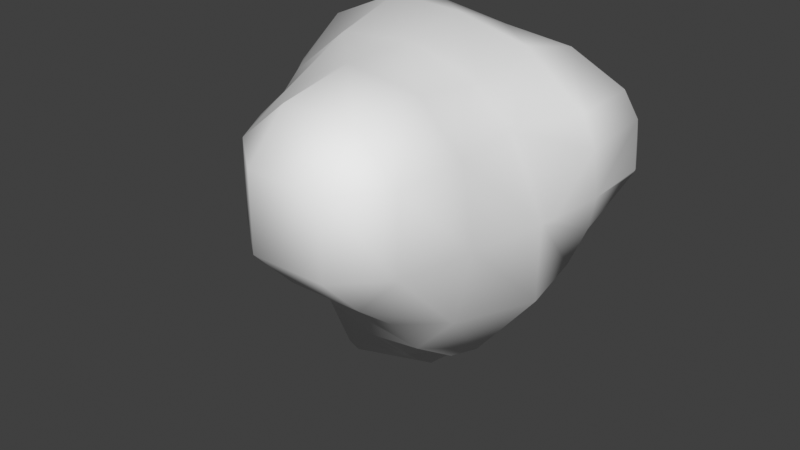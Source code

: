 # Source: floating_island_1.blend  (saved by Blender 4.5.91; exported with 4.5.12 LTS)
import bpy
from mathutils import Matrix  # noqa: F401  (used for matrix-valued properties, if any)

bpy.ops.wm.read_factory_settings(use_empty=True)
scene = bpy.context.scene
scene.name = 'Scene'

# ---- world
world_world = bpy.data.worlds.new('World'); scene.world = world_world
world_world.use_nodes = True; world_world.node_tree.nodes.clear()
_N = world_world.node_tree.nodes; _L = world_world.node_tree.links
n0 = _N.new('ShaderNodeOutputWorld'); n0.name = 'World Output'; n0.location = (300, 300)
n1 = _N.new('ShaderNodeBackground'); n1.name = 'Background'; n1.location = (10, 300)
n1.inputs[0].default_value = (0.05088, 0.05088, 0.05088, 1.0)
_L.new(n1.outputs[0], n0.inputs[0])
n0.is_active_output = True
world_world.color = (0.05088, 0.05088, 0.05088)
world_world.use_sun_shadow = False
world_world.sun_shadow_jitter_overblur = 0.0

# ---- meshes
me_floatingisland1_mesh = bpy.data.meshes.new('floatingisland1 mesh')
me_floatingisland1_mesh.from_pydata([(0.08644, 1.461, -1.18), (0.08644, 1.336, -1.85), (0.8203, 0.5507, -1.85), (0.9964, 0.5507, -1.661), (0.9964, 1.248, -0.9404), (0.3499, 1.461, -0.9404), (0.9964, 0.212, -1.85), (0.08644, -0.3593, -2.373), (0.9964, -0.3593, -1.918), (0.1414, 0.5507, -2.76), (0.08644, 0.1467, -2.76), (0.08644, 0.5507, -2.825), (-0.8236, 0.5507, -3.07), (-0.8236, -0.1995, -2.76), (-1.219, 0.5507, -2.76), (-0.8236, -0.3593, -2.55), (-1.635, 0.5507, -1.85), (-1.303, -0.3593, -1.85), (-0.8236, 1.461, -1.968), (-0.9047, 1.461, -1.85), (-0.8236, 1.06, -2.76), (-0.8236, 1.493, -1.85), (-0.8236, -0.6586, -1.85), (-0.8236, 1.461, 1.446), (-0.8236, 1.905, 0.8796), (0.08644, 1.819, 0.8796), (0.08644, 1.461, 1.311), (-0.1685, 1.461, -1.85), (0.08644, 1.546, -0.9404), (-0.8236, 1.658, -0.9404), (-0.8236, -1.269, 1.038), (-0.8236, -0.3593, 1.46), (0.08644, -0.3593, 1.552), (0.08644, -1.269, 1.548), (-0.8236, 0.5507, 1.705), (0.08644, 0.5507, 1.665), (0.9964, 0.5507, 1.453), (0.9964, -0.3593, 1.294), (-0.8236, -0.9418, -0.9404), (-0.4097, -1.269, -0.9404), (0.08644, -1.269, -1.366), (0.08644, -0.8874, -1.85), (0.08644, -1.668, -0.9404), (0.9964, -1.687, -0.9404), (0.9964, -1.269, -1.443), (0.08644, -2.179, -0.5613), (0.9964, -2.179, -0.5546), (0.08644, -2.68, -0.03037), (0.9964, -2.679, -0.03037), (1.466, -1.269, -0.9404), (-1.734, 1.461, 0.9528), (-1.779, 1.461, 0.8796), (-1.734, 1.513, 0.8796), (-1.734, 0.5507, 1.299), (-2.017, 0.5507, 0.8796), (-1.734, -0.074, 0.8796), (-1.734, -0.2399, -0.03037), (-2.067, 0.5507, -0.03037), (-1.734, 0.1902, -0.9404), (-1.79, 0.5507, -0.9404), (-1.734, 0.5507, -1.149), (-1.734, 0.8498, -0.9404), (-1.535, -0.3593, 0.8796), (-1.657, -0.3593, -0.03037), (0.9964, 1.461, -0.7301), (0.9964, 2.07, -0.03037), (0.08644, 1.898, -0.03037), (1.906, 1.461, -0.0972), (1.906, 1.554, -0.03037), (1.938, 1.461, -0.03037), (1.906, 1.461, 0.5766), (1.906, 0.5507, -0.4322), (1.978, 0.5507, -0.03037), (1.906, -0.1747, -0.03037), (1.906, 0.5507, 0.5081), (1.871, -0.3593, -0.03037), (1.446, -0.3593, 0.8796), (1.744, 0.5507, 0.8796), (1.711, 1.461, 0.8796), (0.08644, 0.71, -2.76), (0.9964, -0.6578, -1.85), (1.133, -0.3593, -1.85), (-0.8236, 1.948, -0.03037), (0.08644, -2.179, 1.388), (-0.518, -2.179, 0.8796), (-0.8236, -1.64, 0.8796), (-0.9484, -1.269, 0.8796), (-0.8236, -1.7, -0.03037), (-0.9934, -1.269, -0.03037), (-0.8236, -1.269, -0.3572), (-1.427, -0.3593, -0.9404), (-1.734, 1.545, -0.03037), (-1.807, 1.461, -0.03037), (-1.734, 1.461, -0.1908), (-1.302, 1.461, -0.9404), (0.9964, 1.882, 0.8796), (0.9964, 1.461, 1.221), (1.691, 0.5507, -0.9404), (0.08644, -2.68, 0.8796), (0.9964, -2.679, 0.8796), (0.9964, -2.179, 1.38), (1.497, -2.179, 0.8796), (1.497, -2.179, -0.03037), (-0.5303, -2.179, -0.03037), (1.869, -0.3593, -0.9404), (1.692, -1.269, -0.03037), (1.523, -1.269, 0.8796), (0.9964, -1.269, 1.424)], [], [(3, 2, 1, 0), (5, 4, 3, 0), (6, 2, 3), (2, 6, 8, 7), (10, 9, 2, 7), (9, 10, 11), (11, 10, 13, 12), (13, 14, 12), (16, 14, 13, 15), (17, 16, 15), (14, 16, 19, 18), (20, 14, 18), (19, 21, 18), (22, 17, 15), (14, 20, 12), (26, 25, 24, 23), (28, 0, 27, 21), (29, 28, 21), (33, 32, 31, 30), (32, 35, 34, 31), (37, 36, 35, 32), (40, 39, 38, 22), (41, 40, 22), (42, 39, 40), (44, 43, 42, 40), (42, 43, 46, 45), (46, 48, 47, 45), (49, 43, 44), (52, 51, 50), (50, 51, 54, 53), (54, 55, 53), (55, 54, 57, 56), (56, 57, 59, 58), (58, 59, 60), (59, 61, 60), (63, 62, 55, 56), (65, 64, 5, 28), (66, 65, 28), (65, 68, 67, 64), (68, 69, 67), (69, 68, 70), (67, 69, 72, 71), (72, 73, 71), (73, 72, 74), (76, 75, 73, 74), (77, 76, 74), (70, 78, 77, 74), (1, 27, 0), (1, 2, 9, 79), (8, 80, 41, 7), (81, 80, 8), (24, 25, 66, 82), (82, 66, 28, 29), (21, 27, 18), (35, 26, 23, 34), (20, 79, 11, 12), (84, 83, 33, 30), (85, 84, 30), (86, 85, 30), (85, 86, 88, 87), (87, 88, 89), (63, 90, 38, 89), (88, 63, 89), (7, 41, 22, 15), (92, 51, 52, 91), (92, 91, 93), (94, 61, 93), (59, 57, 92, 93), (61, 59, 93), (17, 90, 58, 60), (16, 17, 60), (78, 70, 68, 65), (95, 78, 65), (4, 5, 64), (77, 78, 96, 36), (4, 97, 3), (96, 95, 25, 26), (25, 95, 65, 66), (28, 5, 0), (36, 96, 26, 35), (79, 9, 11), (48, 99, 98, 47), (98, 99, 100, 83), (102, 101, 99, 48), (98, 84, 103, 47), (52, 24, 82, 91), (19, 94, 29, 21), (34, 23, 50, 53), (54, 51, 92, 57), (94, 19, 16, 60), (61, 94, 60), (86, 62, 63, 88), (38, 90, 17, 22), (72, 69, 70, 74), (75, 104, 97, 71), (73, 75, 71), (104, 75, 105, 49), (78, 95, 96), (71, 97, 4, 64), (67, 71, 64), (104, 81, 6, 3), (97, 104, 3), (76, 77, 36, 37), (6, 81, 8), (49, 105, 102, 46), (43, 49, 46), (23, 24, 52, 50), (82, 29, 94, 93), (91, 82, 93), (1, 79, 20, 18), (27, 1, 18), (62, 31, 34, 53), (55, 62, 53), (90, 63, 56, 58), (13, 10, 7, 15), (103, 84, 85, 87), (45, 103, 87, 89), (39, 42, 45, 89), (41, 80, 44, 40), (75, 76, 106, 105), (105, 106, 101, 102), (106, 76, 37, 107), (81, 104, 49, 44), (80, 81, 44), (101, 106, 107, 100), (99, 101, 100), (102, 48, 46), (107, 37, 32, 33), (31, 62, 86, 30), (38, 39, 89), (100, 107, 33, 83), (84, 98, 83), (47, 103, 45)])
me_floatingisland1_mesh.polygons.foreach_set('use_smooth', [True] * 133)
_uv = me_floatingisland1_mesh.uv_layers.new(name='UVMap')
_uv.uv.foreach_set('vector', [0.6513, 0.2822, 0.6325, 0.2964, 0.5502, 0.2542, 0.5592, 0.1963, 0.5866, 0.1785, 0.6484, 0.1908, 0.6513, 0.2822, 0.5592, 0.1963, 0.6556, 0.3144, 0.6325, 0.2964, 0.6513, 0.2822, 0.06661, 0.7849, 0.06612, 0.7544, 0.09017, 0.7161, 0.1676, 0.768, 0.1484, 0.8228, 0.1271, 0.8503, 0.06661, 0.7849, 0.1676, 0.768, 0.1271, 0.8503, 0.1484, 0.8228, 0.1319, 0.8551, 0.1319, 0.8551, 0.1484, 0.8228, 0.238, 0.8284, 0.2083, 0.8972, 0.04632, 0.2545, 0.04593, 0.3329, 0.0134, 0.3144, 0.1338, 0.3523, 0.04593, 0.3329, 0.04632, 0.2545, 0.06658, 0.2417, 0.1358, 0.2641, 0.1338, 0.3523, 0.06658, 0.2417, 0.4368, 0.362, 0.4161, 0.2913, 0.4601, 0.2457, 0.4652, 0.2548, 0.3818, 0.6104, 0.3496, 0.6538, 0.3496, 0.5886, 0.4601, 0.2457, 0.4665, 0.2442, 0.4652, 0.2548, 0.1326, 0.2177, 0.1358, 0.2641, 0.06658, 0.2417, 0.4368, 0.362, 0.4603, 0.3364, 0.4663, 0.3865, 0.858, 0.1529, 0.9099, 0.1505, 0.9183, 0.2298, 0.8517, 0.2323, 0.5615, 0.1735, 0.5592, 0.1963, 0.525, 0.2472, 0.4665, 0.2442, 0.4788, 0.1658, 0.5615, 0.1735, 0.4665, 0.2442, 0.8581, 0.6193, 0.8317, 0.5637, 0.899, 0.5149, 0.9486, 0.5869, 0.8317, 0.5637, 0.7992, 0.5039, 0.8592, 0.4499, 0.899, 0.5149, 0.7839, 0.6264, 0.7488, 0.5647, 0.7992, 0.5039, 0.8317, 0.5637, 0.1714, 0.1263, 0.2156, 0.1495, 0.2179, 0.195, 0.1326, 0.2177, 0.187, 0.7054, 0.2005, 0.6551, 0.2527, 0.7527, 0.2128, 0.09443, 0.2156, 0.1495, 0.1714, 0.1263, 0.1257, 0.628, 0.1406, 0.5742, 0.215, 0.6063, 0.2005, 0.6551, 0.215, 0.6063, 0.1406, 0.5742, 0.1592, 0.5205, 0.2344, 0.5515, 0.1592, 0.5205, 0.1774, 0.4598, 0.2527, 0.4904, 0.2344, 0.5515, 0.08443, 0.5887, 0.1406, 0.5742, 0.1257, 0.628, 0.8992, 0.3194, 0.8963, 0.3246, 0.8909, 0.3197, 0.8909, 0.3197, 0.8963, 0.3246, 0.8447, 0.3655, 0.8133, 0.335, 0.9864, 0.4135, 0.9851, 0.4679, 0.9438, 0.4134, 0.3893, 0.3068, 0.3885, 0.37, 0.3054, 0.3724, 0.3067, 0.2936, 0.3067, 0.2936, 0.3054, 0.3724, 0.219, 0.3595, 0.2206, 0.328, 0.2206, 0.328, 0.219, 0.3595, 0.1993, 0.3569, 0.219, 0.3595, 0.2166, 0.3808, 0.1993, 0.3569, 0.3066, 0.2805, 0.3889, 0.2747, 0.3893, 0.3068, 0.3067, 0.2936, 0.6459, 0.07844, 0.6473, 0.1637, 0.5866, 0.1785, 0.5615, 0.1735, 0.5695, 0.08547, 0.6459, 0.07844, 0.5615, 0.1735, 0.6459, 0.07844, 0.7377, 0.1071, 0.7386, 0.117, 0.6473, 0.1637, 0.5851, 0.4137, 0.5851, 0.4225, 0.5789, 0.4222, 0.5851, 0.4225, 0.5851, 0.4137, 0.6413, 0.4222, 0.5789, 0.4222, 0.5851, 0.4225, 0.5851, 0.5067, 0.5478, 0.506, 0.5851, 0.5067, 0.585, 0.5728, 0.5478, 0.506, 0.585, 0.5728, 0.5851, 0.5067, 0.6349, 0.506, 0.6691, 0.5853, 0.585, 0.5895, 0.585, 0.5728, 0.6349, 0.506, 0.6692, 0.5044, 0.6691, 0.5853, 0.6349, 0.506, 0.6413, 0.4222, 0.6692, 0.4203, 0.6692, 0.5044, 0.6349, 0.506, 0.5502, 0.2542, 0.525, 0.2472, 0.5592, 0.1963, 0.5502, 0.2542, 0.6325, 0.2964, 0.5567, 0.3648, 0.5483, 0.3564, 0.09017, 0.7161, 0.1022, 0.6913, 0.187, 0.7054, 0.1676, 0.768, 0.07856, 0.7084, 0.1022, 0.6913, 0.09017, 0.7161, 0.5051, 0.0134, 0.5872, 0.01973, 0.5695, 0.08547, 0.4882, 0.08096, 0.4882, 0.08096, 0.5695, 0.08547, 0.5615, 0.1735, 0.4788, 0.1658, 0.4665, 0.2442, 0.525, 0.2472, 0.4652, 0.2548, 0.7799, 0.1681, 0.858, 0.1529, 0.8517, 0.2323, 0.7805, 0.2488, 0.4603, 0.3364, 0.5483, 0.3564, 0.5507, 0.3697, 0.4663, 0.3865, 0.9628, 0.6661, 0.8933, 0.6809, 0.8581, 0.6193, 0.9486, 0.5869, 0.9681, 0.6156, 0.9628, 0.6661, 0.9486, 0.5869, 0.9659, 0.5859, 0.9681, 0.6156, 0.9486, 0.5869, 0.3892, 0.1391, 0.3883, 0.1745, 0.3052, 0.1767, 0.306, 0.1343, 0.306, 0.1343, 0.3052, 0.1767, 0.2734, 0.1688, 0.3066, 0.2805, 0.2207, 0.2698, 0.2179, 0.195, 0.2734, 0.1688, 0.3052, 0.1767, 0.3066, 0.2805, 0.2734, 0.1688, 0.1676, 0.768, 0.187, 0.7054, 0.2527, 0.7527, 0.2436, 0.807, 0.9622, 0.3386, 0.8963, 0.3246, 0.8992, 0.3194, 0.9668, 0.3301, 0.9622, 0.3386, 0.9668, 0.3301, 0.9736, 0.334, 0.2085, 0.4094, 0.2166, 0.3808, 0.2818, 0.4295, 0.219, 0.3595, 0.3054, 0.3724, 0.2973, 0.433, 0.2818, 0.4295, 0.2166, 0.3808, 0.219, 0.3595, 0.2818, 0.4295, 0.1358, 0.2641, 0.2207, 0.2698, 0.2206, 0.328, 0.1993, 0.3569, 0.1338, 0.3523, 0.1358, 0.2641, 0.1993, 0.3569, 0.7384, 0.0417, 0.7504, 0.06534, 0.7377, 0.1071, 0.6459, 0.07844, 0.666, 0.01838, 0.7384, 0.0417, 0.6459, 0.07844, 0.6484, 0.1908, 0.5866, 0.1785, 0.6473, 0.1637, 0.6692, 0.5044, 0.6692, 0.4203, 0.7006, 0.4134, 0.722, 0.4972, 0.6484, 0.1908, 0.7252, 0.2284, 0.6513, 0.2822, 0.8609, 0.07286, 0.91, 0.06804, 0.9099, 0.1505, 0.858, 0.1529, 0.9099, 0.1505, 0.91, 0.06804, 0.9866, 0.07536, 0.9802, 0.1602, 0.5615, 0.1735, 0.5866, 0.1785, 0.5592, 0.1963, 0.7916, 0.08962, 0.8609, 0.07286, 0.858, 0.1529, 0.7799, 0.1681, 0.3543, 0.6806, 0.3557, 0.6957, 0.3496, 0.6957, 0.9243, 0.8196, 0.8738, 0.7839, 0.9359, 0.7314, 0.9864, 0.7672, 0.9359, 0.7314, 0.8738, 0.7839, 0.8316, 0.7337, 0.8933, 0.6809, 0.5847, 0.7534, 0.669, 0.7534, 0.6687, 0.7946, 0.5845, 0.7946, 0.386, 0.0134, 0.3893, 0.08168, 0.3058, 0.08232, 0.3024, 0.01343, 0.8992, 0.3194, 0.9183, 0.2298, 0.9866, 0.2403, 0.9668, 0.3301, 0.4601, 0.2457, 0.441, 0.175, 0.4788, 0.1658, 0.4665, 0.2442, 0.7805, 0.2488, 0.8517, 0.2323, 0.8909, 0.3197, 0.8133, 0.335, 0.3885, 0.37, 0.3805, 0.4316, 0.2973, 0.433, 0.3054, 0.3724, 0.3228, 0.6592, 0.2797, 0.7125, 0.2795, 0.6142, 0.3228, 0.5886, 0.3668, 0.4968, 0.3799, 0.4598, 0.3799, 0.5256, 0.3883, 0.1745, 0.3889, 0.2747, 0.3066, 0.2805, 0.3052, 0.1767, 0.2179, 0.195, 0.2207, 0.2698, 0.1358, 0.2641, 0.1326, 0.2177, 0.5851, 0.5067, 0.5851, 0.4225, 0.6413, 0.4222, 0.6349, 0.506, 0.585, 0.5895, 0.5007, 0.5895, 0.5007, 0.5039, 0.5478, 0.506, 0.585, 0.5728, 0.585, 0.5895, 0.5478, 0.506, 0.5007, 0.5895, 0.585, 0.5895, 0.5848, 0.6715, 0.5005, 0.6693, 0.8829, 0.0134, 0.91, 0.06804, 0.8609, 0.07286, 0.753, 0.1899, 0.7252, 0.2284, 0.6484, 0.1908, 0.6473, 0.1637, 0.7386, 0.117, 0.753, 0.1899, 0.6473, 0.1637, 0.5007, 0.5895, 0.4161, 0.5823, 0.4161, 0.5284, 0.4337, 0.4972, 0.5007, 0.5039, 0.5007, 0.5895, 0.4337, 0.4972, 0.6691, 0.5853, 0.6692, 0.5044, 0.722, 0.4972, 0.7072, 0.581, 0.06612, 0.7544, 0.07856, 0.7084, 0.09017, 0.7161, 0.5005, 0.6693, 0.5848, 0.6715, 0.5847, 0.7534, 0.536, 0.7486, 0.1406, 0.5742, 0.08443, 0.5887, 0.1592, 0.5205, 0.8517, 0.2323, 0.9183, 0.2298, 0.8992, 0.3194, 0.8909, 0.3197, 0.4882, 0.08096, 0.4788, 0.1658, 0.441, 0.175, 0.4161, 0.1167, 0.417, 0.09998, 0.4882, 0.08096, 0.4161, 0.1167, 0.5502, 0.2542, 0.5483, 0.3564, 0.4603, 0.3364, 0.4652, 0.2548, 0.525, 0.2472, 0.5502, 0.2542, 0.4652, 0.2548, 0.9798, 0.4967, 0.899, 0.5149, 0.8592, 0.4499, 0.9438, 0.4134, 0.9851, 0.4679, 0.9798, 0.4967, 0.9438, 0.4134, 0.2207, 0.2698, 0.3066, 0.2805, 0.3067, 0.2936, 0.2206, 0.328, 0.238, 0.8284, 0.1484, 0.8228, 0.1676, 0.768, 0.2436, 0.807, 0.3058, 0.08232, 0.3893, 0.08168, 0.3892, 0.1391, 0.306, 0.1343, 0.2507, 0.05351, 0.3058, 0.08232, 0.306, 0.1343, 0.2734, 0.1688, 0.2156, 0.1495, 0.2128, 0.09443, 0.2507, 0.05351, 0.2734, 0.1688, 0.187, 0.7054, 0.1022, 0.6913, 0.1257, 0.628, 0.2005, 0.6551, 0.585, 0.5895, 0.6691, 0.5853, 0.669, 0.6699, 0.5848, 0.6715, 0.5848, 0.6715, 0.669, 0.6699, 0.669, 0.7534, 0.5847, 0.7534, 0.669, 0.6699, 0.6691, 0.5853, 0.7072, 0.581, 0.7192, 0.6648, 0.07856, 0.7084, 0.0134, 0.6411, 0.08443, 0.5887, 0.1257, 0.628, 0.1022, 0.6913, 0.07856, 0.7084, 0.1257, 0.628, 0.669, 0.7534, 0.669, 0.6699, 0.7192, 0.6648, 0.7151, 0.7486, 0.8738, 0.7839, 0.8252, 0.7823, 0.8316, 0.7337, 0.1153, 0.4792, 0.1774, 0.4598, 0.1592, 0.5205, 0.2795, 0.482, 0.34, 0.4598, 0.3303, 0.5386, 0.2795, 0.5618, 0.899, 0.5149, 0.9798, 0.4967, 0.9659, 0.5859, 0.9486, 0.5869, 0.2179, 0.195, 0.2156, 0.1495, 0.2734, 0.1688, 0.8316, 0.7337, 0.8029, 0.6766, 0.8581, 0.6193, 0.8933, 0.6809, 0.9628, 0.6661, 0.9359, 0.7314, 0.8933, 0.6809, 0.3024, 0.01343, 0.3058, 0.08232, 0.2507, 0.05351])
me_floatingisland1_mesh.update()

# ---- objects
ob_floatingisland1 = bpy.data.objects.new('floatingisland1', me_floatingisland1_mesh)

# ---- transforms, parenting, visibility, modifiers, constraints
ob_floatingisland1.location = (0.0, 0.0, 0.0)

# ---- collection membership
scene.collection.objects.link(ob_floatingisland1)

# ---- scene / render settings (as saved in the file)
scene.frame_start = 1; scene.frame_end = 250; scene.frame_set(1)
scene.render.engine = 'BLENDER_EEVEE_NEXT'
scene.eevee.ray_tracing_options.trace_max_roughness = 0.0
scene.view_settings.view_transform = 'Standard'
bpy.context.view_layer.update()

# ---- added for rendering (the .blend has no active camera and no usable light): camera, sun
cam_auto = bpy.data.cameras.new('AutoCamera')
cam_auto.lens = 50.0
cam_auto.sensor_width = 36.0
cam_auto.clip_end = 1000.0
ob_auto_camera = bpy.data.objects.new('AutoCamera', cam_auto)
scene.collection.objects.link(ob_auto_camera)
ob_auto_camera.location = (7.22413, -9.02785, 5.13246)
ob_auto_camera.rotation_euler = (1.09748, -7.21219e-08, 0.694738)
scene.camera = ob_auto_camera
light_auto_sun = bpy.data.lights.new('AutoSun', 'SUN')
light_auto_sun.energy = 3.0
light_auto_sun.angle = 0.0523599
ob_auto_sun = bpy.data.objects.new('AutoSun', light_auto_sun)
scene.collection.objects.link(ob_auto_sun)
ob_auto_sun.rotation_euler = (0.872665, 0.174533, 0.523599)
bpy.context.view_layer.update()
